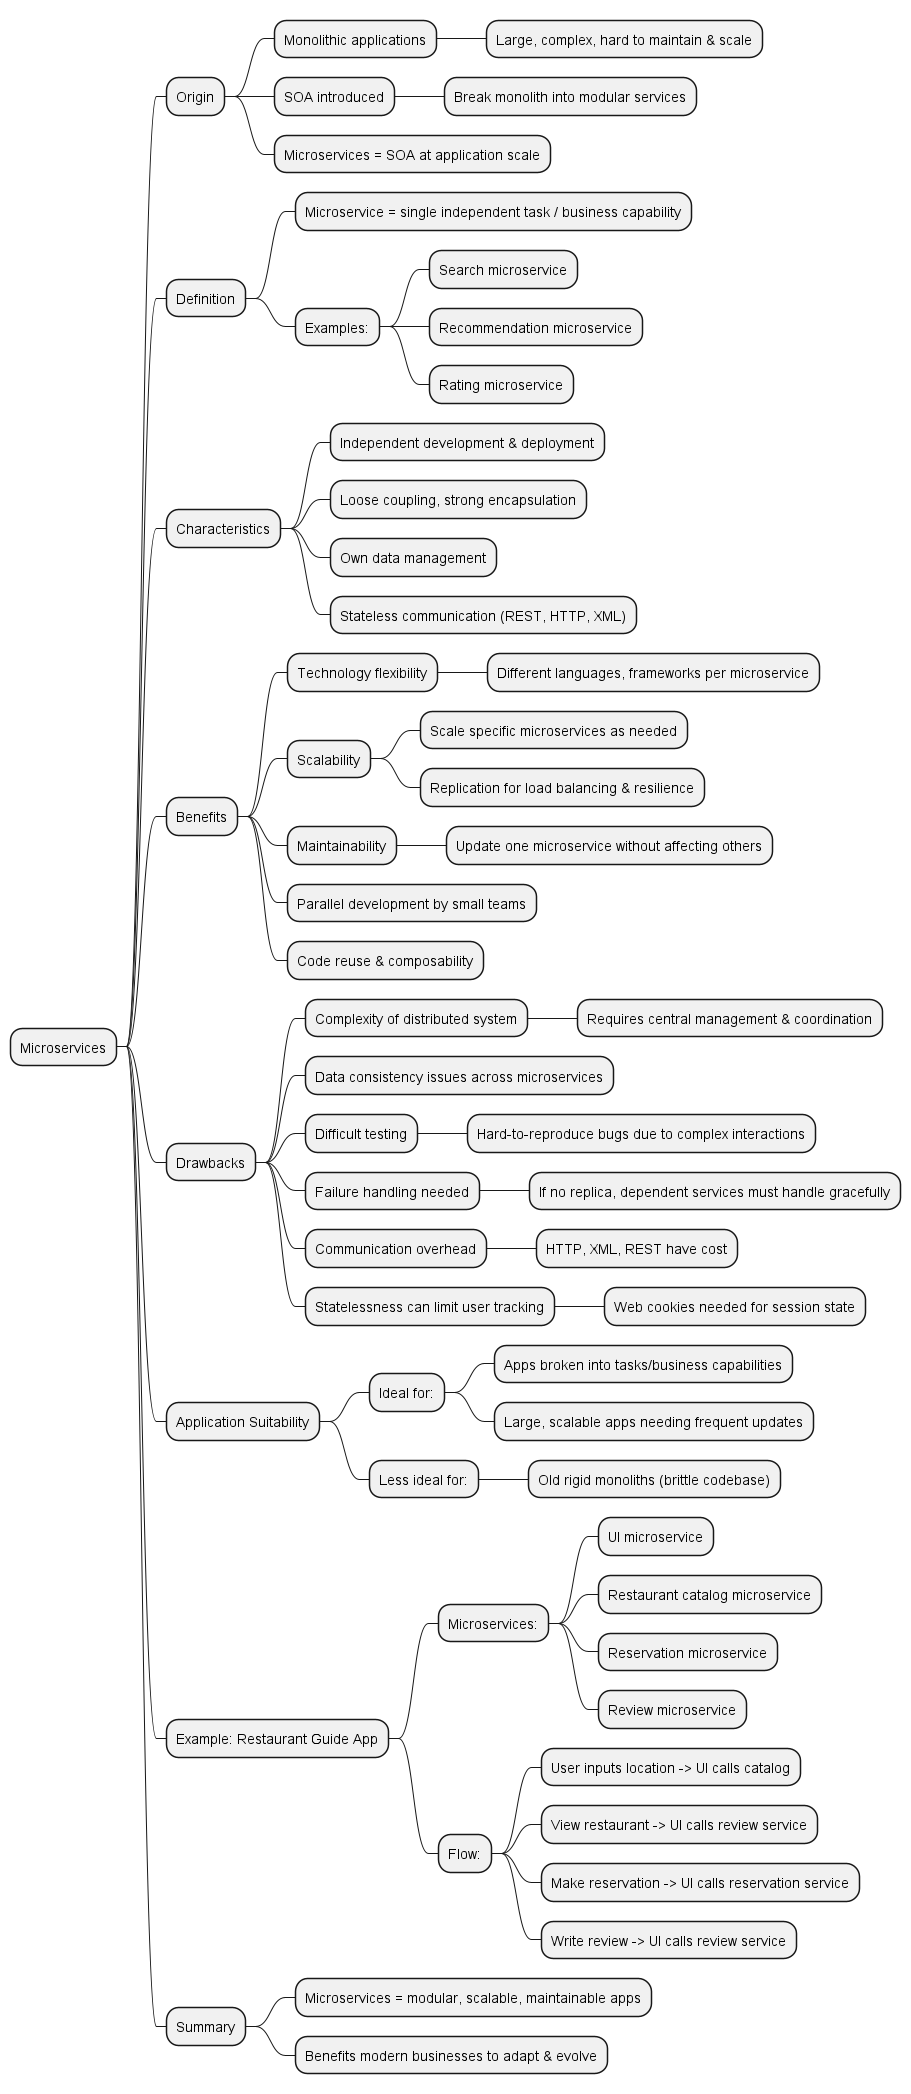

The diagram above was rendered by PlantUML. Its source (embedded in the PNG):
@startmindmap
* Microservices
** Origin
*** Monolithic applications
**** Large, complex, hard to maintain & scale
*** SOA introduced
**** Break monolith into modular services
*** Microservices = SOA at application scale

** Definition
*** Microservice = single independent task / business capability
*** Examples:
**** Search microservice
**** Recommendation microservice
**** Rating microservice

** Characteristics
*** Independent development & deployment
*** Loose coupling, strong encapsulation
*** Own data management
*** Stateless communication (REST, HTTP, XML)

** Benefits
*** Technology flexibility
**** Different languages, frameworks per microservice
*** Scalability
**** Scale specific microservices as needed
**** Replication for load balancing & resilience
*** Maintainability
**** Update one microservice without affecting others
*** Parallel development by small teams
*** Code reuse & composability

** Drawbacks
*** Complexity of distributed system
**** Requires central management & coordination
*** Data consistency issues across microservices
*** Difficult testing
**** Hard-to-reproduce bugs due to complex interactions
*** Failure handling needed
**** If no replica, dependent services must handle gracefully
*** Communication overhead
**** HTTP, XML, REST have cost
*** Statelessness can limit user tracking
**** Web cookies needed for session state

** Application Suitability
*** Ideal for:
**** Apps broken into tasks/business capabilities
**** Large, scalable apps needing frequent updates
*** Less ideal for:
**** Old rigid monoliths (brittle codebase)

** Example: Restaurant Guide App
*** Microservices:
**** UI microservice
**** Restaurant catalog microservice
**** Reservation microservice
**** Review microservice
*** Flow:
**** User inputs location -> UI calls catalog
**** View restaurant -> UI calls review service
**** Make reservation -> UI calls reservation service
**** Write review -> UI calls review service

** Summary
*** Microservices = modular, scalable, maintainable apps
*** Benefits modern businesses to adapt & evolve
@endmindmap